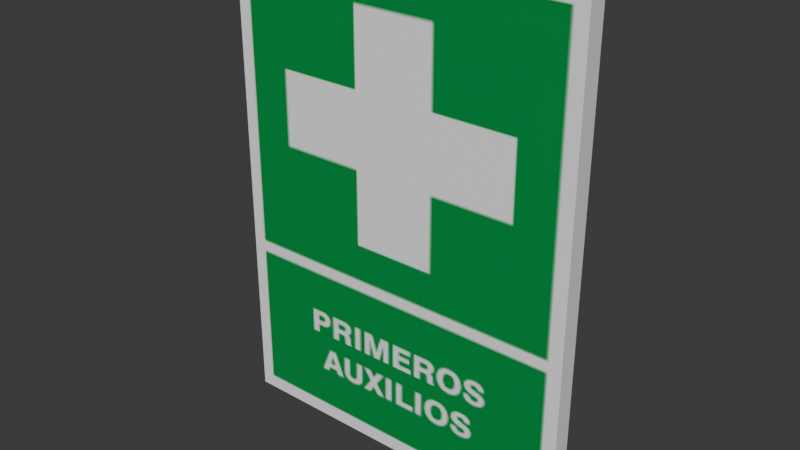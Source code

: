 # Source: Atencion-PrimeroAuxilios.blend  (saved by Blender 5.1.30; exported with 4.5.12 LTS)
import bpy
from mathutils import Matrix  # noqa: F401  (used for matrix-valued properties, if any)

bpy.ops.wm.read_factory_settings(use_empty=True)
scene = bpy.context.scene
scene.name = 'Scene'

# ---- collections
col_collection = bpy.data.collections.new('Collection'); scene.collection.children.link(col_collection)

# ---- images (referenced by path relative to the original .blend; pixels are not part of the script)
import os
ASSET_DIR = os.environ.get("B2B_ASSET_DIR", "")  # directory of the original .blend (textures are referenced by path, not embedded)
HERE = os.path.dirname(os.path.abspath(__file__))  # packed textures are extracted next to this script under _unpacked/

def load_image(name, relpath, width, height, colorspace="sRGB"):
    """Load a texture the original file referenced (path relative to the .blend, or extracted next to this script)."""
    p = next((c for c in (os.path.join(HERE, relpath), os.path.join(ASSET_DIR, relpath)) if relpath and os.path.exists(c)), "")
    if p:
        img = bpy.data.images.load(p, check_existing=True)
        img.name = name
    else:  # same state as the original file: an image datablock whose file is absent (Cycles renders it pink)
        img = bpy.data.images.new(name, width, height)
        img.source = "FILE"
        img.filepath = "//" + (relpath or name)
    img.colorspace_settings.name = colorspace
    return img
img_images_prtimerosauxilios_png = load_image('images_PrtimerosAuxilios.png', '_unpacked/images_PrtimerosAuxilios.b47668d2.png', 183, 275, 'sRGB')

# ---- materials (node trees are filled in below, after node groups)
mat_blanco = bpy.data.materials.new('blanco')
mat_blanco.alpha_threshold = 0.0
mat_blanco.use_backface_culling_lightprobe_volume = False
mat_blanco.roughness = 0.5
mat_blanco.line_color = (0.0, 0.0, 0.0, 1.0)
mat_portada = bpy.data.materials.new('portada')

# ---- material node trees
mat_blanco.use_nodes = True; mat_blanco.node_tree.nodes.clear()
_N = mat_blanco.node_tree.nodes; _L = mat_blanco.node_tree.links
n0 = _N.new('ShaderNodeOutputMaterial'); n0.name = 'Material Output'; n0.location = (200, 100)
n1 = _N.new('ShaderNodeBsdfPrincipled'); n1.name = 'Principled BSDF'; n1.location = (-200, 100)
_L.new(n1.outputs[0], n0.inputs[0])
n0.is_active_output = True
mat_portada.use_nodes = True; mat_portada.node_tree.nodes.clear()
_N = mat_portada.node_tree.nodes; _L = mat_portada.node_tree.links
n0 = _N.new('ShaderNodeBsdfPrincipled'); n0.name = 'Principled BSDF'; n0.location = (-200, 100)
n1 = _N.new('ShaderNodeOutputMaterial'); n1.name = 'Material Output'; n1.location = (200, 100)
n2 = _N.new('ShaderNodeTexImage'); n2.name = 'Image Texture'; n2.location = (-531, 80)
n2.image = img_images_prtimerosauxilios_png
_L.new(n0.outputs[0], n1.inputs[0])
_L.new(n2.outputs[0], n0.inputs[0])
n1.is_active_output = True

# ---- world
world_world = bpy.data.worlds.new('World'); scene.world = world_world
world_world.use_nodes = True; world_world.node_tree.nodes.clear()
_N = world_world.node_tree.nodes; _L = world_world.node_tree.links
n0 = _N.new('ShaderNodeOutputWorld'); n0.name = 'World Output'; n0.location = (200, 100)
n1 = _N.new('ShaderNodeBackground'); n1.name = 'Background'; n1.location = (-200, 100)
n1.inputs[0].default_value = (0.05088, 0.05088, 0.05088, 1.0)
_L.new(n1.outputs[0], n0.inputs[0])
n0.is_active_output = True
world_world.color = (0.05088, 0.05088, 0.05088)
world_world.sun_shadow_jitter_overblur = 0.0

# ---- meshes
me_cube = bpy.data.meshes.new('Cube')
me_cube.from_pydata([(10.0, 0.5141, 13.53), (10.0, 0.5141, -13.53), (10.0, -0.5141, 13.53), (10.0, -0.5141, -13.53), (-10.0, 0.5141, 13.53), (-10.0, 0.5141, -13.53), (-10.0, -0.5141, 13.53), (-10.0, -0.5141, -13.53)], [], [(0, 4, 6, 2), (3, 2, 6, 7), (7, 6, 4, 5), (5, 1, 3, 7), (1, 0, 2, 3), (5, 4, 0, 1)])
me_cube.polygons.foreach_set('material_index', [0, 1, 0, 0, 0, 0])
_uv = me_cube.uv_layers.new(name='UVMap')
_uv.uv.foreach_set('vector', [0.625, 0.5, 0.625, 0.25, 0.625, 0.0, 0.625, 0.75, 1.0, 0.0001813, 1.0, 0.9998, -0.0002753, 0.9998, -0.000275, 0.0001813, 0.375, 0.0, 0.625, 0.0, 0.625, 0.25, 0.375, 0.25, 0.125, 0.5, 0.375, 0.5, 0.375, 0.75, 0.125, 0.75, 0.375, 0.5, 0.625, 0.5, 0.625, 0.75, 0.375, 0.75, 0.375, 0.25, 0.625, 0.25, 0.625, 0.5, 0.375, 0.5])
me_cube.materials.append(mat_blanco)
me_cube.materials.append(mat_portada)
me_cube.use_mirror_vertex_groups = False
me_cube.update()

# ---- objects
ob_cube = bpy.data.objects.new('Cube', me_cube)

# ---- transforms, parenting, visibility, modifiers, constraints
ob_cube.location = (0.0, 0.0, 0.0)
ob_cube.lock_rotations_4d = False
ob_cube.empty_display_type = 'ARROWS'
ob_cube.lineart.crease_threshold = 0.0

# ---- collection membership
col_collection.objects.link(ob_cube)

# ---- scene / render settings (as saved in the file)
scene.frame_start = 1; scene.frame_end = 250; scene.frame_set(1)
scene.render.engine = 'BLENDER_EEVEE_NEXT'
scene.render.bake_bias = 0.0
scene.render.bake_samples = 0
scene.cycles.sampling_pattern = 'TABULATED_SOBOL'
scene.eevee.use_volume_custom_range = False
scene.unit_settings.scale_length = 0.01
bpy.context.view_layer.update()

# ---- added for rendering (the .blend has no active camera and no usable light): camera, sun
cam_auto = bpy.data.cameras.new('AutoCamera')
cam_auto.lens = 50.0
cam_auto.sensor_width = 36.0
cam_auto.clip_end = 1000.0
ob_auto_camera = bpy.data.objects.new('AutoCamera', cam_auto)
scene.collection.objects.link(ob_auto_camera)
ob_auto_camera.location = (31.1425, -37.371, 24.914)
ob_auto_camera.rotation_euler = (1.09748, -7.21219e-08, 0.694738)
scene.camera = ob_auto_camera
light_auto_sun = bpy.data.lights.new('AutoSun', 'SUN')
light_auto_sun.energy = 3.0
light_auto_sun.angle = 0.0523599
ob_auto_sun = bpy.data.objects.new('AutoSun', light_auto_sun)
scene.collection.objects.link(ob_auto_sun)
ob_auto_sun.rotation_euler = (0.872665, 0.174533, 0.523599)
bpy.context.view_layer.update()
